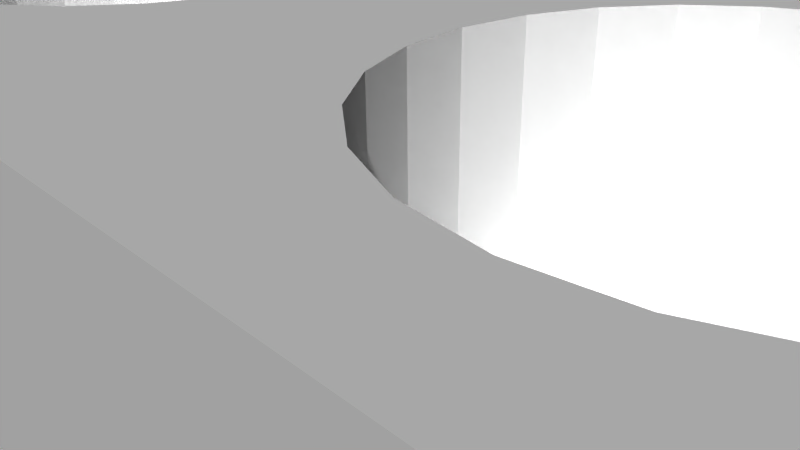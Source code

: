 # Source: 12388.blend  (saved by Blender 2.72.0; exported with 4.5.12 LTS)
import bpy
from mathutils import Matrix  # noqa: F401  (used for matrix-valued properties, if any)

bpy.ops.wm.read_factory_settings(use_empty=True)
scene = bpy.context.scene
scene.name = 'Scene'

# ---- collections
col_collection_1 = bpy.data.collections.new('Collection 1'); scene.collection.children.link(col_collection_1)

# ---- materials (node trees are filled in below, after node groups)
mat_material = bpy.data.materials.new('Material')
mat_material.alpha_threshold = 0.0
mat_material.use_transparent_shadow = False
mat_material.diffuse_color = (1.0, 1.0, 1.0, 1.0)
mat_material.specular_color = (0.902, 0.902, 0.902)
mat_material.roughness = 0.5

# ---- material node trees

# ---- world
world_world = bpy.data.worlds.new('World'); scene.world = world_world
world_world.color = (0.05088, 0.05088, 0.05088)
world_world.use_sun_shadow = False
world_world.sun_shadow_jitter_overblur = 0.0
world_world.cycles.sampling_method = 'MANUAL'
world_world.cycles.sample_map_resolution = 256

# ---- cameras
cam_camera = bpy.data.cameras.new('Camera')
cam_camera.clip_end = 100.0
cam_camera.lens = 35.0
cam_camera.sensor_width = 32.0
cam_camera.sensor_height = 18.0
cam_camera.ortho_scale = 7.314
cam_camera.dof.focus_distance = 0.0
cam_camera.dof.aperture_fstop = 128.0

# ---- meshes
me_model = bpy.data.meshes.new('Model')
me_model.from_pydata([(-14.67, -1.397, 3.683), (-14.67, -3.175, 3.683), (-15.62, -3.175, 3.558), (-15.62, -1.397, 3.558), (-16.51, -1.397, 3.19), (-16.51, -3.175, 3.19), (-17.27, -1.397, 2.604), (-17.27, -3.175, 2.604), (-17.86, -1.397, 1.841), (-17.86, -3.175, 1.841), (-18.23, -1.397, 0.9532), (-18.23, -3.175, 0.9532), (-18.35, -1.397, 0.0), (-18.35, -3.175, 0.0), (-18.23, -1.397, -0.9532), (-18.23, -3.175, -0.9532), (-17.86, -1.397, -1.842), (-17.86, -3.175, -1.842), (-17.27, -1.397, -2.604), (-17.27, -3.175, -2.604), (-16.51, -1.397, -3.19), (-16.51, -3.175, -3.19), (-15.62, -1.397, -3.558), (-15.62, -3.175, -3.558), (-14.67, -1.397, -3.683), (-14.67, -3.175, -3.683), (13.78, -0.381, -3.312), (14.67, -0.381, -3.429), (14.67, 3.175, -3.429), (12.95, -0.381, -2.97), (13.78, 3.175, -3.312), (12.24, -0.381, -2.425), (12.95, 3.175, -2.97), (11.7, -0.381, -1.715), (12.24, 3.175, -2.425), (11.36, -0.381, -0.8875), (11.7, 3.175, -1.715), (11.24, -0.381, 0.0), (11.36, 3.175, -0.8875), (11.36, -0.381, 0.8875), (11.24, 3.175, 0.0), (11.36, 3.175, 0.8875), (11.7, -0.381, 1.714), (11.7, 3.175, 1.714), (12.24, -0.381, 2.425), (12.24, 3.175, 2.425), (12.95, -0.381, 2.97), (12.95, 3.175, 2.97), (13.78, -0.381, 3.312), (13.78, 3.175, 3.312), (14.67, -0.381, 3.429), (14.67, 3.175, 3.429), (4.002, -0.381, -3.312), (4.89, -0.381, -3.429), (4.89, 3.175, -3.429), (3.175, -0.381, -2.97), (4.002, 3.175, -3.312), (2.465, -0.381, -2.425), (3.175, 3.175, -2.97), (1.92, -0.381, -1.715), (2.465, 3.175, -2.425), (1.577, -0.381, -0.8875), (1.92, 3.175, -1.715), (1.461, -0.381, 0.0), (1.577, 3.175, -0.8875), (1.577, -0.381, 0.8875), (1.461, 3.175, 0.0), (1.577, 3.175, 0.8875), (1.92, -0.381, 1.714), (1.92, 3.175, 1.714), (2.465, -0.381, 2.425), (2.465, 3.175, 2.425), (3.175, -0.381, 2.97), (3.175, 3.175, 2.97), (4.002, -0.381, 3.312), (4.002, 3.175, 3.312), (4.89, -0.381, 3.429), (4.89, 3.175, 3.429), (-5.777, -0.381, -3.312), (-4.889, -0.381, -3.429), (-4.889, 3.175, -3.429), (-6.604, -0.381, -2.97), (-5.777, 3.175, -3.312), (-7.314, -0.381, -2.425), (-6.604, 3.175, -2.97), (-7.859, -0.381, -1.715), (-7.314, 3.175, -2.425), (-8.202, -0.381, -0.8875), (-7.859, 3.175, -1.715), (-8.318, -0.381, 0.0), (-8.202, 3.175, -0.8875), (-8.202, -0.381, 0.8875), (-8.318, 3.175, 0.0), (-8.202, 3.175, 0.8875), (-7.859, -0.381, 1.714), (-7.859, 3.175, 1.714), (-7.314, -0.381, 2.425), (-7.314, 3.175, 2.425), (-6.604, -0.381, 2.97), (-6.604, 3.175, 2.97), (-5.777, -0.381, 3.312), (-5.777, 3.175, 3.312), (-4.889, -0.381, 3.429), (-4.889, 3.175, 3.429), (-4.889, -3.175, -1.353), (-4.889, -0.381, -1.353), (-5.24, -0.381, -1.306), (-5.24, -3.175, -1.306), (-5.566, -3.175, -1.171), (-5.566, -0.381, -1.171), (-5.846, -3.175, -0.9564), (-5.846, -0.381, -0.9564), (-6.061, -3.175, -0.6763), (-6.061, -0.381, -0.6763), (-6.196, -3.175, -0.3501), (-6.196, -0.381, -0.3501), (-6.242, -3.175, 0.0), (-6.242, -0.381, 0.0), (-6.196, -3.175, 0.3501), (-6.196, -0.381, 0.3501), (-6.061, -3.175, 0.6763), (-5.846, -3.175, 0.9564), (-6.061, -0.381, 0.6763), (-5.566, -3.175, 1.171), (-5.846, -0.381, 0.9564), (-5.24, -3.175, 1.306), (-5.566, -0.381, 1.171), (-4.889, -3.175, 1.353), (-5.24, -0.381, 1.306), (-4.889, -0.381, 1.353), (4.89, -3.175, -1.353), (4.89, -0.381, -1.353), (4.539, -0.381, -1.306), (4.539, -3.175, -1.306), (4.213, -3.175, -1.171), (4.213, -0.381, -1.171), (3.933, -3.175, -0.9564), (3.933, -0.381, -0.9564), (3.718, -3.175, -0.6763), (3.718, -0.381, -0.6763), (3.583, -3.175, -0.3501), (3.583, -0.381, -0.3501), (3.537, -3.175, 0.0), (3.537, -0.381, 0.0), (3.583, -3.175, 0.3501), (3.583, -0.381, 0.3501), (3.718, -3.175, 0.6763), (3.933, -3.175, 0.9564), (3.718, -0.381, 0.6763), (4.213, -3.175, 1.171), (3.933, -0.381, 0.9564), (4.539, -3.175, 1.306), (4.213, -0.381, 1.171), (4.89, -3.175, 1.353), (4.539, -0.381, 1.306), (4.89, -0.381, 1.353), (14.67, -3.175, -1.353), (14.67, -0.381, -1.353), (14.32, -0.381, -1.306), (14.32, -3.175, -1.306), (13.99, -3.175, -1.171), (13.99, -0.381, -1.171), (13.71, -3.175, -0.9564), (13.71, -0.381, -0.9564), (13.5, -3.175, -0.6763), (13.5, -0.381, -0.6763), (13.36, -3.175, -0.3501), (13.36, -0.381, -0.3501), (13.32, -3.175, 0.0), (13.32, -0.381, 0.0), (13.36, -3.175, 0.3501), (13.36, -0.381, 0.3501), (13.5, -3.175, 0.6763), (13.71, -3.175, 0.9564), (13.5, -0.381, 0.6763), (13.99, -3.175, 1.171), (13.71, -0.381, 0.9564), (14.32, -3.175, 1.306), (13.99, -0.381, 1.171), (14.67, -3.175, 1.353), (14.32, -0.381, 1.306), (14.67, -0.381, 1.353), (-15.06, -1.397, -1.472), (-14.67, -1.397, -1.524), (-14.67, 0.127, -1.524), (-15.06, 0.127, -1.472), (-15.43, -1.397, -1.32), (-15.43, 0.127, -1.32), (-15.75, -1.397, -1.078), (-15.75, 0.127, -1.078), (-15.99, -1.397, -0.762), (-16.14, -1.397, -0.3944), (-15.99, 0.127, -0.762), (-16.19, -1.397, 0.0), (-16.14, 0.127, -0.3944), (-16.14, -1.397, 0.3944), (-16.19, 0.127, 0.0), (-16.14, 0.127, 0.3944), (-15.99, -1.397, 0.762), (-15.99, 0.127, 0.762), (-15.75, -1.397, 1.078), (-15.75, 0.127, 1.078), (-15.43, -1.397, 1.32), (-15.43, 0.127, 1.32), (-15.06, -1.397, 1.472), (-15.06, 0.127, 1.472), (-14.67, -1.397, 1.524), (-14.67, 0.127, 1.524), (-14.27, -1.397, 1.472), (-14.27, 0.127, 1.472), (-13.91, -1.397, 1.32), (-13.91, 0.127, 1.32), (-13.59, -1.397, 1.078), (-13.59, 0.127, 1.078), (-13.35, -1.397, 0.762), (-13.35, 0.127, 0.762), (-13.2, -1.397, 0.3944), (-13.2, 0.127, 0.3944), (-13.14, -1.397, 0.0), (-13.2, -1.397, -0.3944), (-13.14, 0.127, 0.0), (-13.2, 0.127, -0.3944), (-13.35, -1.397, -0.762), (-13.35, 0.127, -0.762), (-13.59, -1.397, -1.078), (-13.59, 0.127, -1.078), (-13.91, -1.397, -1.32), (-13.91, 0.127, -1.32), (-14.27, -1.397, -1.472), (-14.27, 0.127, -1.472), (15.02, -3.175, 1.306), (15.34, -3.175, 1.171), (15.02, -0.381, 1.306), (15.62, -3.175, 0.9564), (15.34, -0.381, 1.171), (15.84, -3.175, 0.6763), (15.62, -0.381, 0.9564), (15.97, -3.175, 0.3501), (15.84, -0.381, 0.6763), (16.02, -3.175, 0.0), (15.97, -0.381, 0.3501), (16.02, -0.381, 0.0), (15.97, -3.175, -0.3501), (15.97, -0.381, -0.3501), (15.84, -3.175, -0.6763), (15.84, -0.381, -0.6763), (15.62, -3.175, -0.9564), (15.62, -0.381, -0.9564), (15.34, -3.175, -1.171), (15.34, -0.381, -1.171), (15.02, -3.175, -1.306), (15.02, -0.381, -1.306), (5.24, -3.175, 1.306), (5.566, -3.175, 1.171), (5.24, -0.381, 1.306), (5.846, -3.175, 0.9564), (5.566, -0.381, 1.171), (6.061, -3.175, 0.6763), (5.846, -0.381, 0.9564), (6.196, -3.175, 0.3501), (6.061, -0.381, 0.6763), (6.242, -3.175, 0.0), (6.196, -0.381, 0.3501), (6.242, -0.381, 0.0), (6.196, -3.175, -0.3501), (6.196, -0.381, -0.3501), (6.061, -3.175, -0.6763), (6.061, -0.381, -0.6763), (5.846, -3.175, -0.9564), (5.846, -0.381, -0.9564), (5.566, -3.175, -1.171), (5.566, -0.381, -1.171), (5.24, -3.175, -1.306), (5.24, -0.381, -1.306), (-4.539, -3.175, 1.306), (-4.213, -3.175, 1.171), (-4.539, -0.381, 1.306), (-3.933, -3.175, 0.9564), (-4.213, -0.381, 1.171), (-3.718, -3.175, 0.6763), (-3.933, -0.381, 0.9564), (-3.583, -3.175, 0.3501), (-3.718, -0.381, 0.6763), (-3.537, -3.175, 0.0), (-3.583, -0.381, 0.3501), (-3.537, -0.381, 0.0), (-3.583, -3.175, -0.3501), (-3.583, -0.381, -0.3501), (-3.718, -3.175, -0.6763), (-3.718, -0.381, -0.6763), (-3.933, -3.175, -0.9564), (-3.933, -0.381, -0.9564), (-4.213, -3.175, -1.171), (-4.213, -0.381, -1.171), (-4.539, -3.175, -1.306), (-4.539, -0.381, -1.306), (-14.67, -3.175, 4.762), (-14.67, 3.175, 4.762), (-15.9, 3.175, 4.6), (-15.9, -3.175, 4.6), (-17.05, 3.175, 4.124), (-17.05, -3.175, 4.124), (-18.04, -3.175, 3.368), (-18.04, 3.175, 3.368), (-18.79, -3.175, 2.381), (-18.79, 3.175, 2.381), (-19.27, -3.175, 1.233), (-19.27, 3.175, 1.233), (-19.43, 3.175, 0.0), (-19.43, -3.175, 0.0), (-19.27, -3.175, -1.233), (-19.27, 3.175, -1.233), (-18.79, -3.175, -2.381), (-18.79, 3.175, -2.381), (-18.04, 3.175, -3.368), (-18.04, -3.175, -3.368), (-17.05, -3.175, -4.124), (-17.05, 3.175, -4.124), (-15.9, 3.175, -4.6), (-15.9, -3.175, -4.6), (-14.67, 3.175, -4.762), (-14.67, -3.175, -4.762), (14.67, -3.175, 4.762), (14.67, 3.175, 4.762), (14.67, -3.175, -4.762), (14.67, 3.175, -4.762), (15.9, 3.175, -4.6), (15.9, -3.175, -4.6), (17.05, -3.175, -4.124), (17.05, 3.175, -4.124), (18.04, 3.175, -3.368), (18.04, -3.175, -3.368), (18.79, -3.175, -2.381), (18.79, 3.175, -2.381), (19.27, 3.175, -1.233), (19.27, -3.175, -1.233), (19.43, -3.175, 0.0), (19.43, 3.175, 0.0), (19.27, -3.175, 1.233), (19.27, 3.175, 1.233), (18.79, -3.175, 2.381), (18.79, 3.175, 2.381), (18.04, 3.175, 3.368), (18.04, -3.175, 3.368), (17.05, -3.175, 4.124), (17.05, 3.175, 4.124), (15.9, 3.175, 4.6), (15.9, -3.175, 4.6), (-16.61, 3.175, -1.945), (-16.04, 3.175, -2.382), (-17.05, 3.175, -1.375), (-16.14, 3.175, -1.92), (-16.59, 3.175, -1.474), (-15.38, 3.175, -2.657), (-17.33, 3.175, -0.712), (-15.59, 3.175, -2.236), (-16.9, 3.175, -0.9263), (-14.67, 3.175, -2.751), (-17.42, 3.175, 0.0), (-14.98, 3.175, -2.4), (-17.07, 3.175, -0.316), (-13.96, 3.175, -2.657), (-14.35, 3.175, -2.4), (-17.33, 3.175, 0.712), (-17.07, 3.175, 0.316), (-13.29, 3.175, -2.382), (-13.74, 3.175, -2.236), (-17.05, 3.175, 1.375), (-16.9, 3.175, 0.9263), (-12.72, 3.175, -1.945), (-13.19, 3.175, -1.92), (-16.61, 3.175, 1.945), (-16.59, 3.175, 1.474), (-12.29, 3.175, -1.375), (-12.75, 3.175, -1.474), (-16.04, 3.175, 2.382), (-16.14, 3.175, 1.92), (-12.01, 3.175, -0.712), (-12.43, 3.175, -0.9263), (-15.38, 3.175, 2.657), (-15.59, 3.175, 2.236), (-11.92, 3.175, 0.0), (-12.27, 3.175, -0.316), (-14.67, 3.175, 2.751), (-14.98, 3.175, 2.4), (-12.01, 3.175, 0.712), (-12.27, 3.175, 0.316), (-13.96, 3.175, 2.657), (-14.35, 3.175, 2.4), (-12.29, 3.175, 1.375), (-12.43, 3.175, 0.9263), (-13.29, 3.175, 2.382), (-13.74, 3.175, 2.236), (-12.72, 3.175, 1.945), (-12.75, 3.175, 1.474), (-13.19, 3.175, 1.92), (-3.175, 3.175, -2.97), (-2.465, 3.175, -2.425), (-1.92, 3.175, -1.715), (-1.577, 3.175, -0.8875), (-4.002, 3.175, -3.312), (-1.46, 3.175, 0.0), (-1.577, 3.175, 0.8875), (-1.92, 3.175, 1.714), (-2.465, 3.175, 2.425), (-3.175, 3.175, 2.97), (-4.002, 3.175, 3.312), (7.314, 3.175, -2.425), (7.859, 3.175, -1.715), (6.604, 3.175, -2.97), (5.777, 3.175, -3.312), (8.202, 3.175, -0.8875), (8.319, 3.175, 0.0), (15.56, 3.175, -3.312), (8.202, 3.175, 0.8875), (7.859, 3.175, 1.714), (16.38, 3.175, -2.97), (7.314, 3.175, 2.425), (17.09, 3.175, -2.425), (6.604, 3.175, 2.97), (17.64, 3.175, -1.715), (17.98, 3.175, -0.8875), (5.777, 3.175, 3.312), (18.1, 3.175, 0.0), (17.98, 3.175, 0.8875), (15.56, 3.175, 3.312), (16.38, 3.175, 2.97), (17.09, 3.175, 2.425), (17.64, 3.175, 1.714), (-13.72, -3.175, -3.558), (-12.83, -3.175, -3.19), (-13.72, -3.175, 3.558), (-12.83, -3.175, 3.19), (-11.48, -3.175, -1.842), (-12.06, -3.175, -2.604), (-11.11, -3.175, -0.9532), (-10.99, -3.175, 0.0), (-11.11, -3.175, 0.9532), (-11.48, -3.175, 1.841), (-12.06, -3.175, 2.604), (-1.577, -0.381, -0.8875), (-1.92, -0.381, -1.715), (-1.46, -0.381, 0.0), (-1.577, -0.381, 0.8875), (-4.002, -0.381, 3.312), (-1.92, -0.381, 1.714), (-4.002, -0.381, -3.312), (-3.175, -0.381, 2.97), (-2.465, -0.381, 2.425), (-3.175, -0.381, -2.97), (-2.465, -0.381, -2.425), (8.202, -0.381, -0.8875), (7.859, -0.381, -1.715), (8.319, -0.381, 0.0), (8.202, -0.381, 0.8875), (5.777, -0.381, 3.312), (7.859, -0.381, 1.714), (6.604, -0.381, 2.97), (5.777, -0.381, -3.312), (7.314, -0.381, 2.425), (6.604, -0.381, -2.97), (7.314, -0.381, -2.425), (17.98, -0.381, -0.8875), (17.64, -0.381, -1.715), (18.1, -0.381, 0.0), (15.56, -0.381, 3.312), (17.98, -0.381, 0.8875), (16.38, -0.381, 2.97), (17.64, -0.381, 1.714), (17.09, -0.381, 2.425), (15.56, -0.381, -3.312), (16.38, -0.381, -2.97), (17.09, -0.381, -2.425), (-11.11, -1.397, 0.9532), (-11.48, -1.397, 1.841), (-10.99, -1.397, 0.0), (-11.11, -1.397, -0.9532), (-13.72, -1.397, -3.558), (-12.83, -1.397, -3.19), (-13.72, -1.397, 3.558), (-11.48, -1.397, -1.842), (-12.06, -1.397, -2.604), (-12.83, -1.397, 3.19), (-12.06, -1.397, 2.604), (-13.19, 0.127, 1.92), (-13.19, 0.127, -1.92), (-13.74, 0.127, -2.236), (-12.43, 0.127, -0.9263), (-12.75, 0.127, -1.474), (-16.59, 0.127, -1.474), (-13.29, 0.127, -2.382), (-16.59, 0.127, 1.474), (-16.61, 0.127, 1.945), (-16.14, 0.127, 1.92), (-16.61, 0.127, -1.945), (-16.14, 0.127, -1.92), (-12.29, 0.127, -1.375), (-12.72, 0.127, -1.945), (-12.72, 0.127, 1.945), (-12.75, 0.127, 1.474), (-17.05, 0.127, 1.375), (-16.9, 0.127, 0.9263), (-16.04, 0.127, 2.382), (-15.59, 0.127, 2.236), (-17.33, 0.127, 0.712), (-17.07, 0.127, 0.316), (-15.38, 0.127, 2.657), (-14.98, 0.127, 2.4), (-16.04, 0.127, -2.382), (-15.59, 0.127, -2.236), (-12.29, 0.127, 1.375), (-12.43, 0.127, 0.9263), (-17.42, 0.127, 0.0), (-17.07, 0.127, -0.316), (-14.67, 0.127, 2.751), (-14.35, 0.127, 2.4), (-15.38, 0.127, -2.657), (-14.98, 0.127, -2.4), (-12.01, 0.127, 0.712), (-12.27, 0.127, 0.316), (-17.33, 0.127, -0.712), (-16.9, 0.127, -0.9263), (-13.96, 0.127, 2.657), (-13.74, 0.127, 2.236), (-14.35, 0.127, -2.4), (-12.27, 0.127, -0.316), (-14.67, 0.127, -2.751), (-11.92, 0.127, 0.0), (-17.05, 0.127, -1.375), (-13.96, 0.127, -2.657), (-13.29, 0.127, 2.382), (-12.01, 0.127, -0.712)], [], [(58, 60, 57, 55), (248, 249, 251, 250), (21, 23, 22, 20), (164, 165, 167, 166), (401, 399, 440, 442), (506, 379, 384, 507), (466, 424, 423, 464), (192, 194, 191, 190), (447, 405, 404, 448), (372, 371, 492, 491), (409, 410, 458, 460), (256, 258, 255, 253), (497, 369, 370, 485), (36, 38, 35, 33), (264, 265, 267, 266), (412, 411, 451, 453), (477, 429, 430, 478), (28, 30, 26, 27), (154, 155, 153, 151), (468, 466, 464, 462, 463, 472, 471, 470, 249, 247, 245, 243, 241, 240, 238, 236, 234, 232, 181, 180, 178, 176, 174, 171, 42, 44, 46, 48, 50, 465, 467, 469), (244, 245, 247, 246), (306, 304, 305, 307), (32, 34, 31, 29), (413, 28, 27, 470), (485, 370, 365, 490), (133, 130, 131, 132), (283, 285, 287, 286), (468, 428, 424, 466), (136, 137, 139, 138), (380, 379, 506, 503), (456, 415, 414, 454), (467, 426, 427, 469), (200, 201, 203, 202), (217, 220, 218, 216), (129, 276, 274, 127), (332, 331, 330, 333), (176, 178, 175, 173), (60, 62, 59, 57), (196, 197, 195, 193), (159, 156, 157, 158), (222, 223, 225, 224), (408, 407, 461, 452), (322, 323, 297, 296), (459, 417, 415, 456), (234, 236, 233, 231), (166, 167, 169, 168), (531, 377, 378, 487), (266, 267, 269, 268), (138, 139, 141, 140), (280, 282, 279, 277), (435, 436, 475, 476), (91, 93, 95, 94), (514, 383, 388, 515), (114, 115, 117, 116), (178, 180, 177, 175), (309, 306, 307, 308), (282, 284, 281, 279), (421, 420, 463, 462), (219, 221, 223, 222), (260, 262, 259, 257), (107, 104, 105, 106), (30, 32, 29, 26), (511, 390, 385, 518), (335, 332, 333, 334), (270, 271, 273, 272), (186, 187, 189, 188), (240, 241, 239, 237), (507, 384, 383, 514), (180, 181, 179, 177), (376, 375, 502, 493), (12, 13, 15, 14), (465, 50, 51, 425), (338, 336, 337, 339), (304, 302, 303, 305), (288, 289, 291, 290), (286, 287, 289, 288), (290, 291, 293, 292), (328, 327, 326, 329), (395, 393, 498, 484), (433, 435, 476, 480), (397, 396, 449, 450), (126, 128, 125, 123), (502, 375, 380, 503), (315, 312, 313, 314), (70, 71, 73, 72), (469, 427, 428, 468), (119, 122, 120, 118), (250, 251, 157, 156), (155, 254, 252, 153), (292, 293, 295, 294), (92, 93, 91, 89), (327, 324, 325, 326), (142, 143, 145, 144), (527, 381, 382, 525), (398, 397, 450, 441), (340, 338, 339, 341), (454, 414, 412, 453), (148, 150, 147, 146), (322, 347, 346, 323), (343, 340, 341, 342), (524, 362, 357, 526), (509, 355, 349, 508), (495, 351, 348, 494), (110, 112, 114, 116, 118, 120, 121, 123, 125, 127, 274, 296, 299, 5, 2, 1, 431, 432, 439, 438, 437, 436, 435, 433, 434, 108), (522, 387, 392, 523), (107, 106, 109, 108), (242, 243, 245, 244), (457, 419, 417, 459), (360, 358, 512, 513), (499, 394, 389, 510), (86, 84, 82, 80, 400, 396, 397, 398, 399, 401, 402, 403, 404, 405, 73, 71, 69, 67, 66, 64, 62, 60, 58, 56, 54, 410, 409, 407, 408, 411, 412, 414, 415, 417, 419, 422, 77, 75, 297, 323, 346, 345, 342, 341, 424, 428, 427, 426, 425, 51, 49, 47, 45, 43, 41, 40, 38, 36, 34, 32, 30, 28, 413, 416, 418, 420, 421, 423, 337, 334, 333, 330, 329, 326, 325, 320, 365, 370, 369, 374, 373, 378, 377, 382, 381, 386, 385, 390, 389, 394, 393, 395, 391, 97, 95, 93, 92, 90, 88), (207, 209, 208, 206), (203, 205, 204, 202), (302, 301, 300, 303), (128, 129, 127, 125), (262, 263, 261, 259), (254, 256, 253, 252), (410, 54, 53, 458), (210, 211, 213, 212), (310, 309, 308, 311), (365, 320, 318, 317, 314, 313, 311, 308, 307, 305, 303, 300, 298, 297, 75, 73, 405, 406, 103, 101, 99, 97, 391, 392, 387, 388, 383, 384, 379, 380, 375, 376, 371, 372, 367, 368, 363, 364, 358, 360, 354, 356, 350, 352, 348, 351, 349, 355, 353, 359, 357, 362, 361, 366), (504, 363, 368, 501), (525, 382, 377, 531), (272, 273, 131, 130), (437, 438, 474, 473), (214, 215, 217, 216), (284, 285, 283, 281), (140, 141, 143, 142), (508, 349, 351, 495), (72, 73, 75, 74), (261, 263, 265, 264), (80, 82, 78, 79), (292, 294, 133, 134, 290), (81, 83, 85, 111, 109, 106, 105, 295, 293, 291, 289, 287, 440, 441, 450, 449, 446, 79, 78), (498, 393, 394, 499), (116, 117, 119, 118), (3, 0, 1, 2), (299, 296, 297, 298), (479, 431, 1, 0), (488, 374, 369, 497), (54, 56, 52, 53), (152, 154, 151, 149), (8, 9, 11, 10), (90, 92, 89, 87), (182, 185, 187, 186), (320, 325, 324, 321), (212, 213, 215, 214), (416, 413, 470, 471), (194, 196, 193, 191), (190, 191, 16, 18, 188), (276, 278, 275, 274), (528, 350, 356, 521), (4, 5, 7, 6), (364, 363, 504, 505), (475, 436, 437, 473), (294, 295, 105, 104), (312, 310, 311, 313), (423, 421, 462, 464), (519, 386, 381, 527), (455, 422, 419, 457), (40, 41, 39, 37), (18, 19, 21, 20), (278, 280, 277, 275), (150, 152, 149, 147), (331, 328, 329, 330), (517, 359, 353, 516), (171, 174, 172, 170), (477, 24, 25, 429), (442, 440, 287, 285, 284, 282, 280, 278, 276, 129, 128, 126, 124, 122, 119, 117, 115, 113, 111, 85, 87, 89, 91, 94, 96, 98, 100, 102, 444, 447, 448, 445, 443), (516, 353, 355, 509), (378, 373, 496, 487), (526, 357, 359, 517), (108, 109, 111, 110), (455, 76, 77, 422), (100, 101, 103, 102), (512, 358, 364, 505), (344, 343, 342, 345), (64, 66, 63, 61), (246, 247, 249, 248), (7, 9, 8, 6), (520, 354, 360, 513), (418, 416, 471, 472), (258, 260, 257, 255), (260, 258, 256, 254, 155, 154, 152, 150, 68, 70, 72, 74, 76, 455, 457, 459, 456, 454, 453, 451, 452, 461, 460, 458, 53, 52, 55, 57, 59, 61, 63, 65, 145, 143, 141, 139, 137, 135, 132, 131, 273, 271, 269, 267, 265, 263, 262), (232, 234, 231, 230), (494, 348, 352, 489), (321, 319, 318, 320), (168, 169, 171, 170), (148, 145, 65, 68, 150), (22, 23, 25, 24), (224, 225, 227, 226), (145, 148, 146, 144), (189, 192, 190, 188), (10, 11, 13, 12), (112, 113, 115, 114), (510, 389, 390, 511), (134, 135, 137, 136), (448, 404, 403, 445), (430, 434, 481, 478), (62, 64, 61, 59), (160, 161, 163, 162), (518, 385, 386, 519), (443, 402, 401, 442), (229, 184, 183, 228), (490, 365, 366, 486), (159, 158, 161, 160), (227, 229, 228, 226), (411, 408, 452, 451), (46, 47, 49, 48), (48, 49, 51, 50), (220, 221, 219, 218), (110, 111, 113, 112), (356, 354, 520, 521), (88, 90, 87, 85), (84, 86, 83, 81), (434, 433, 480, 481), (184, 185, 182, 183), (14, 15, 17, 16), (82, 84, 81, 78), (489, 352, 350, 528), (3, 2, 5, 4), (476, 475, 473, 474, 483, 482, 479, 0, 3, 4, 6, 8, 10, 12, 14, 16, 191, 193, 195, 198, 200, 202, 204, 206, 208, 210, 212, 214, 216, 218, 219, 222, 224, 226, 228, 183, 182, 186, 188, 18, 20, 22, 24, 477, 478, 481, 480), (198, 199, 201, 200), (268, 269, 271, 270), (484, 211, 209, 515, 522, 523, 530), (96, 97, 99, 98), (42, 43, 45, 44), (439, 432, 482, 483), (195, 197, 199, 198), (407, 409, 460, 461), (65, 67, 69, 68), (529, 361, 362, 524), (335, 336, 239, 242, 332), (420, 418, 472, 463), (301, 299, 298, 300), (500, 367, 372, 491), (400, 80, 79, 446), (181, 232, 230, 179), (396, 400, 446, 449), (208, 209, 211, 210), (196, 194, 192, 189, 187, 185, 184, 229, 227, 225, 223, 221, 220, 217, 215, 213, 211, 484, 498, 499, 510, 511, 518, 519, 527, 525, 531, 487, 496, 488, 497, 485, 490, 486, 529, 524, 526, 517, 516, 509, 508, 495, 494, 489, 528, 521, 520, 513, 512, 505, 504, 501, 500, 491, 492, 493, 502, 503, 506, 507, 514, 515, 209, 207, 205, 203, 201, 199, 197), (465, 425, 426, 467), (444, 406, 405, 447), (17, 19, 18, 16), (39, 41, 43, 42), (86, 88, 85, 83), (530, 391, 395, 484), (366, 361, 529, 486), (204, 205, 207, 206), (94, 95, 97, 96), (316, 315, 314, 317), (167, 165, 163, 161, 158, 157, 251, 249, 470, 27, 26, 29, 31, 33, 35, 37, 39, 42, 171, 169), (124, 126, 123, 121), (501, 368, 367, 500), (133, 132, 135, 134), (399, 398, 441, 440), (34, 36, 33, 31), (122, 124, 121, 120), (496, 373, 374, 488), (445, 403, 402, 443), (336, 335, 334, 337), (38, 40, 37, 35), (68, 69, 71, 70), (231, 233, 235, 237, 239, 336, 338, 340, 343, 344, 347, 322, 296, 274, 275, 277, 279, 281, 283, 286, 288, 290, 134, 136, 138, 140, 142, 144, 146, 147, 149, 151, 153, 252, 253, 255, 257, 259, 261, 264, 266, 268, 270, 272, 130, 133, 294, 104, 107, 108, 434, 430, 429, 25, 23, 21, 19, 17, 15, 13, 11, 9, 7, 5, 299, 301, 302, 304, 306, 309, 310, 312, 315, 316, 319, 321, 324, 327, 328, 331, 332, 242, 244, 246, 248, 250, 156, 159, 160, 162, 164, 166, 168, 170, 172, 173, 175, 177, 179, 230), (474, 438, 439, 483), (44, 45, 47, 46), (432, 431, 479, 482), (523, 392, 391, 530), (238, 240, 237, 235), (56, 58, 55, 52), (236, 238, 235, 233), (239, 241, 243, 242), (66, 67, 65, 63), (98, 99, 101, 100), (515, 388, 387, 522), (492, 371, 376, 493), (341, 339, 337, 423, 424), (74, 75, 77, 76), (319, 316, 317, 318), (174, 176, 173, 172), (162, 163, 165, 164), (444, 102, 103, 406), (347, 344, 345, 346)])
me_model.materials.append(mat_material)
me_model.use_remesh_preserve_volume = False
me_model.use_remesh_preserve_attributes = False
me_model.use_mirror_vertex_groups = False
me_model.update()

# ---- objects
ob_model = bpy.data.objects.new('Model', me_model)
ob_camera = bpy.data.objects.new('Camera', cam_camera)

# ---- transforms, parenting, visibility, modifiers, constraints
ob_model.location = (0.0, 0.0, 0.0)
ob_model.rotation_euler = (1.571, -0.0, 0.0)
ob_model.lineart.crease_threshold = 0.0
ob_camera.location = (7.481, -6.508, 5.344)
ob_camera.rotation_euler = (1.109, 0.01082, 0.8149)
ob_camera.lock_rotations_4d = False
ob_camera.empty_display_type = 'ARROWS'
ob_camera.color = (0.0, 0.0, 0.0, 0.0)
ob_camera.display_type = 'WIRE'
ob_camera.lineart.crease_threshold = 0.0

# ---- collection membership
col_collection_1.objects.link(ob_model)
col_collection_1.objects.link(ob_camera)

# ---- scene / render settings (as saved in the file)
scene.camera = ob_camera
scene.frame_start = 1; scene.frame_end = 250; scene.frame_set(1)
scene.render.engine = 'BLENDER_EEVEE_NEXT'
scene.render.resolution_percentage = 50
scene.render.dither_intensity = 0.0
scene.cycles.use_denoising = False
scene.cycles.samples = 10
scene.cycles.sampling_pattern = 'TABULATED_SOBOL'
scene.cycles.light_sampling_threshold = 0.0
scene.cycles.use_adaptive_sampling = False
scene.cycles.use_light_tree = False
scene.cycles.blur_glossy = 0.0
scene.cycles.pixel_filter_type = 'GAUSSIAN'
scene.cycles.sample_clamp_indirect = 0.0
scene.view_settings.view_transform = 'Raw'
bpy.context.view_layer.update()

# ---- added for rendering (the .blend has no usable light): sun
light_auto_sun = bpy.data.lights.new('AutoSun', 'SUN')
light_auto_sun.energy = 3.0
light_auto_sun.angle = 0.0523599
ob_auto_sun = bpy.data.objects.new('AutoSun', light_auto_sun)
scene.collection.objects.link(ob_auto_sun)
ob_auto_sun.rotation_euler = (0.872665, 0.174533, 0.523599)
bpy.context.view_layer.update()
